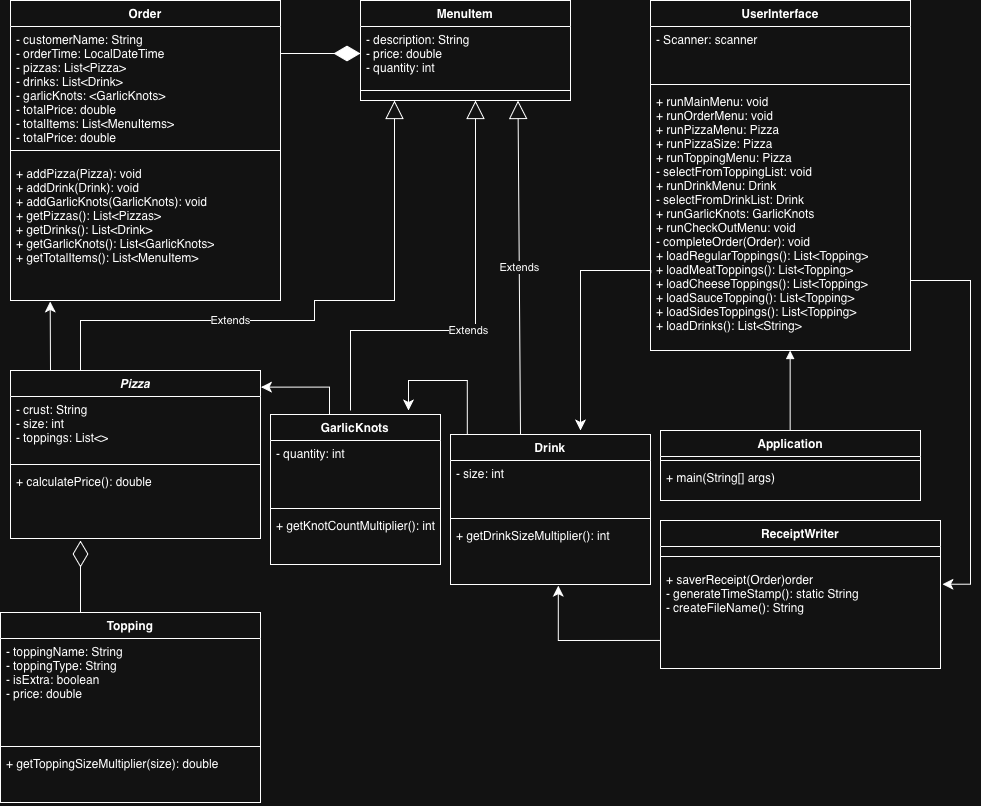

The diagram above was exported from draw.io. Its source (the exported page's mxGraphModel, read from the mxfile embedded in the PNG):
<mxGraphModel dx="1665" dy="856" grid="1" gridSize="10" guides="1" tooltips="1" connect="1" arrows="1" fold="1" page="1" pageScale="1" pageWidth="850" pageHeight="1100" math="0" shadow="0">
  <root>
    <mxCell id="0" />
    <mxCell id="1" parent="0" />
    <mxCell id="4paiX_WUDMnPWDM_vPQk-1" value="&lt;i&gt;Pizza&lt;/i&gt;" style="swimlane;fontStyle=1;align=center;verticalAlign=top;childLayout=stackLayout;horizontal=1;startSize=26;horizontalStack=0;resizeParent=1;resizeParentMax=0;resizeLast=0;collapsible=1;marginBottom=0;whiteSpace=wrap;html=1;" parent="1" vertex="1">
      <mxGeometry x="20" y="390" width="250" height="168" as="geometry" />
    </mxCell>
    <mxCell id="4paiX_WUDMnPWDM_vPQk-49" value="Extends" style="endArrow=block;endSize=16;endFill=0;html=1;rounded=0;edgeStyle=orthogonalEdgeStyle;" parent="4paiX_WUDMnPWDM_vPQk-1" edge="1">
      <mxGeometry x="-0.3153" width="160" relative="1" as="geometry">
        <mxPoint x="70" as="sourcePoint" />
        <mxPoint x="384" y="-270" as="targetPoint" />
        <Array as="points">
          <mxPoint x="70" y="-50" />
          <mxPoint x="304" y="-50" />
          <mxPoint x="304" y="-70" />
          <mxPoint x="384" y="-70" />
        </Array>
        <mxPoint as="offset" />
      </mxGeometry>
    </mxCell>
    <mxCell id="4paiX_WUDMnPWDM_vPQk-2" value="- crust: String&lt;div&gt;- size: int&lt;/div&gt;&lt;div&gt;- toppings: List&amp;lt;&amp;gt;&lt;/div&gt;&lt;div&gt;&lt;br&gt;&lt;/div&gt;" style="text;strokeColor=none;fillColor=none;align=left;verticalAlign=top;spacingLeft=4;spacingRight=4;overflow=hidden;rotatable=0;points=[[0,0.5],[1,0.5]];portConstraint=eastwest;whiteSpace=wrap;html=1;" parent="4paiX_WUDMnPWDM_vPQk-1" vertex="1">
      <mxGeometry y="26" width="250" height="64" as="geometry" />
    </mxCell>
    <mxCell id="4paiX_WUDMnPWDM_vPQk-3" value="" style="line;strokeWidth=1;fillColor=none;align=left;verticalAlign=middle;spacingTop=-1;spacingLeft=3;spacingRight=3;rotatable=0;labelPosition=right;points=[];portConstraint=eastwest;strokeColor=inherit;" parent="4paiX_WUDMnPWDM_vPQk-1" vertex="1">
      <mxGeometry y="90" width="250" height="8" as="geometry" />
    </mxCell>
    <mxCell id="4paiX_WUDMnPWDM_vPQk-4" value="+ calculatePrice(): double&lt;div&gt;&lt;br&gt;&lt;/div&gt;" style="text;strokeColor=none;fillColor=none;align=left;verticalAlign=top;spacingLeft=4;spacingRight=4;overflow=hidden;rotatable=0;points=[[0,0.5],[1,0.5]];portConstraint=eastwest;whiteSpace=wrap;html=1;" parent="4paiX_WUDMnPWDM_vPQk-1" vertex="1">
      <mxGeometry y="98" width="250" height="70" as="geometry" />
    </mxCell>
    <mxCell id="4paiX_WUDMnPWDM_vPQk-5" value="ReceiptWriter" style="swimlane;fontStyle=1;align=center;verticalAlign=top;childLayout=stackLayout;horizontal=1;startSize=26;horizontalStack=0;resizeParent=1;resizeParentMax=0;resizeLast=0;collapsible=1;marginBottom=0;whiteSpace=wrap;html=1;" parent="1" vertex="1">
      <mxGeometry x="670" y="540" width="280" height="148" as="geometry" />
    </mxCell>
    <mxCell id="4paiX_WUDMnPWDM_vPQk-7" value="" style="line;strokeWidth=1;fillColor=none;align=left;verticalAlign=middle;spacingTop=-1;spacingLeft=3;spacingRight=3;rotatable=0;labelPosition=right;points=[];portConstraint=eastwest;strokeColor=inherit;" parent="4paiX_WUDMnPWDM_vPQk-5" vertex="1">
      <mxGeometry y="26" width="280" height="20" as="geometry" />
    </mxCell>
    <mxCell id="4paiX_WUDMnPWDM_vPQk-8" value="+ saverReceipt(Order)order&lt;div&gt;- generateTimeStamp(): static String&lt;/div&gt;&lt;div&gt;- createFileName(): String&amp;nbsp;&lt;/div&gt;" style="text;strokeColor=none;fillColor=none;align=left;verticalAlign=top;spacingLeft=4;spacingRight=4;overflow=hidden;rotatable=0;points=[[0,0.5],[1,0.5]];portConstraint=eastwest;whiteSpace=wrap;html=1;" parent="4paiX_WUDMnPWDM_vPQk-5" vertex="1">
      <mxGeometry y="46" width="280" height="102" as="geometry" />
    </mxCell>
    <mxCell id="4paiX_WUDMnPWDM_vPQk-9" value="Application" style="swimlane;fontStyle=1;align=center;verticalAlign=top;childLayout=stackLayout;horizontal=1;startSize=26;horizontalStack=0;resizeParent=1;resizeParentMax=0;resizeLast=0;collapsible=1;marginBottom=0;whiteSpace=wrap;html=1;" parent="1" vertex="1">
      <mxGeometry x="670" y="450" width="260" height="70" as="geometry" />
    </mxCell>
    <mxCell id="4paiX_WUDMnPWDM_vPQk-11" value="" style="line;strokeWidth=1;fillColor=none;align=left;verticalAlign=middle;spacingTop=-1;spacingLeft=3;spacingRight=3;rotatable=0;labelPosition=right;points=[];portConstraint=eastwest;strokeColor=inherit;" parent="4paiX_WUDMnPWDM_vPQk-9" vertex="1">
      <mxGeometry y="26" width="260" height="8" as="geometry" />
    </mxCell>
    <mxCell id="4paiX_WUDMnPWDM_vPQk-12" value="+ main(String[] args)" style="text;strokeColor=none;fillColor=none;align=left;verticalAlign=top;spacingLeft=4;spacingRight=4;overflow=hidden;rotatable=0;points=[[0,0.5],[1,0.5]];portConstraint=eastwest;whiteSpace=wrap;html=1;" parent="4paiX_WUDMnPWDM_vPQk-9" vertex="1">
      <mxGeometry y="34" width="260" height="36" as="geometry" />
    </mxCell>
    <mxCell id="4paiX_WUDMnPWDM_vPQk-13" value="Drink" style="swimlane;fontStyle=1;align=center;verticalAlign=top;childLayout=stackLayout;horizontal=1;startSize=26;horizontalStack=0;resizeParent=1;resizeParentMax=0;resizeLast=0;collapsible=1;marginBottom=0;whiteSpace=wrap;html=1;" parent="1" vertex="1">
      <mxGeometry x="460" y="454" width="200" height="150" as="geometry" />
    </mxCell>
    <mxCell id="4paiX_WUDMnPWDM_vPQk-39" value="Extends" style="endArrow=block;endSize=16;endFill=0;html=1;rounded=0;entryX=0.75;entryY=1;entryDx=0;entryDy=0;" parent="4paiX_WUDMnPWDM_vPQk-13" target="4paiX_WUDMnPWDM_vPQk-25" edge="1">
      <mxGeometry width="160" relative="1" as="geometry">
        <mxPoint x="70" as="sourcePoint" />
        <mxPoint x="70" y="-324" as="targetPoint" />
      </mxGeometry>
    </mxCell>
    <mxCell id="4paiX_WUDMnPWDM_vPQk-14" value="- size: int" style="text;strokeColor=none;fillColor=none;align=left;verticalAlign=top;spacingLeft=4;spacingRight=4;overflow=hidden;rotatable=0;points=[[0,0.5],[1,0.5]];portConstraint=eastwest;whiteSpace=wrap;html=1;" parent="4paiX_WUDMnPWDM_vPQk-13" vertex="1">
      <mxGeometry y="26" width="200" height="54" as="geometry" />
    </mxCell>
    <mxCell id="4paiX_WUDMnPWDM_vPQk-15" value="" style="line;strokeWidth=1;fillColor=none;align=left;verticalAlign=middle;spacingTop=-1;spacingLeft=3;spacingRight=3;rotatable=0;labelPosition=right;points=[];portConstraint=eastwest;strokeColor=inherit;" parent="4paiX_WUDMnPWDM_vPQk-13" vertex="1">
      <mxGeometry y="80" width="200" height="8" as="geometry" />
    </mxCell>
    <mxCell id="4paiX_WUDMnPWDM_vPQk-16" value="+ getDrinkSizeMultiplier(): int&lt;div&gt;&lt;br&gt;&lt;/div&gt;" style="text;strokeColor=none;fillColor=none;align=left;verticalAlign=top;spacingLeft=4;spacingRight=4;overflow=hidden;rotatable=0;points=[[0,0.5],[1,0.5]];portConstraint=eastwest;whiteSpace=wrap;html=1;" parent="4paiX_WUDMnPWDM_vPQk-13" vertex="1">
      <mxGeometry y="88" width="200" height="62" as="geometry" />
    </mxCell>
    <mxCell id="4paiX_WUDMnPWDM_vPQk-17" value="Topping" style="swimlane;fontStyle=1;align=center;verticalAlign=top;childLayout=stackLayout;horizontal=1;startSize=26;horizontalStack=0;resizeParent=1;resizeParentMax=0;resizeLast=0;collapsible=1;marginBottom=0;whiteSpace=wrap;html=1;" parent="1" vertex="1">
      <mxGeometry x="10" y="632" width="260" height="190" as="geometry" />
    </mxCell>
    <mxCell id="4paiX_WUDMnPWDM_vPQk-41" value="" style="endArrow=diamondThin;endFill=0;endSize=24;html=1;rounded=0;" parent="4paiX_WUDMnPWDM_vPQk-17" edge="1">
      <mxGeometry width="160" relative="1" as="geometry">
        <mxPoint x="80" as="sourcePoint" />
        <mxPoint x="80" y="-72" as="targetPoint" />
      </mxGeometry>
    </mxCell>
    <mxCell id="4paiX_WUDMnPWDM_vPQk-18" value="- toppingName: String&lt;div&gt;- toppingType: String&amp;nbsp;&lt;/div&gt;&lt;div&gt;- isExtra: boolean&lt;/div&gt;&lt;div&gt;- price: double&amp;nbsp;&lt;/div&gt;" style="text;strokeColor=none;fillColor=none;align=left;verticalAlign=top;spacingLeft=4;spacingRight=4;overflow=hidden;rotatable=0;points=[[0,0.5],[1,0.5]];portConstraint=eastwest;whiteSpace=wrap;html=1;" parent="4paiX_WUDMnPWDM_vPQk-17" vertex="1">
      <mxGeometry y="26" width="260" height="104" as="geometry" />
    </mxCell>
    <mxCell id="4paiX_WUDMnPWDM_vPQk-19" value="" style="line;strokeWidth=1;fillColor=none;align=left;verticalAlign=middle;spacingTop=-1;spacingLeft=3;spacingRight=3;rotatable=0;labelPosition=right;points=[];portConstraint=eastwest;strokeColor=inherit;" parent="4paiX_WUDMnPWDM_vPQk-17" vertex="1">
      <mxGeometry y="130" width="260" height="8" as="geometry" />
    </mxCell>
    <mxCell id="4paiX_WUDMnPWDM_vPQk-20" value="+ getToppingSizeMultiplier(size): double" style="text;strokeColor=none;fillColor=none;align=left;verticalAlign=top;spacingLeft=4;spacingRight=4;overflow=hidden;rotatable=0;points=[[0,0.5],[1,0.5]];portConstraint=eastwest;whiteSpace=wrap;html=1;" parent="4paiX_WUDMnPWDM_vPQk-17" vertex="1">
      <mxGeometry y="138" width="260" height="52" as="geometry" />
    </mxCell>
    <mxCell id="4paiX_WUDMnPWDM_vPQk-21" value="GarlicKnots" style="swimlane;fontStyle=1;align=center;verticalAlign=top;childLayout=stackLayout;horizontal=1;startSize=26;horizontalStack=0;resizeParent=1;resizeParentMax=0;resizeLast=0;collapsible=1;marginBottom=0;whiteSpace=wrap;html=1;" parent="1" vertex="1">
      <mxGeometry x="280" y="434" width="170" height="150" as="geometry" />
    </mxCell>
    <mxCell id="4paiX_WUDMnPWDM_vPQk-22" value="- quantity: int" style="text;strokeColor=none;fillColor=none;align=left;verticalAlign=top;spacingLeft=4;spacingRight=4;overflow=hidden;rotatable=0;points=[[0,0.5],[1,0.5]];portConstraint=eastwest;whiteSpace=wrap;html=1;" parent="4paiX_WUDMnPWDM_vPQk-21" vertex="1">
      <mxGeometry y="26" width="170" height="64" as="geometry" />
    </mxCell>
    <mxCell id="4paiX_WUDMnPWDM_vPQk-23" value="" style="line;strokeWidth=1;fillColor=none;align=left;verticalAlign=middle;spacingTop=-1;spacingLeft=3;spacingRight=3;rotatable=0;labelPosition=right;points=[];portConstraint=eastwest;strokeColor=inherit;" parent="4paiX_WUDMnPWDM_vPQk-21" vertex="1">
      <mxGeometry y="90" width="170" height="8" as="geometry" />
    </mxCell>
    <mxCell id="4paiX_WUDMnPWDM_vPQk-24" value="+ getKnotCountMultiplier(): int" style="text;strokeColor=none;fillColor=none;align=left;verticalAlign=top;spacingLeft=4;spacingRight=4;overflow=hidden;rotatable=0;points=[[0,0.5],[1,0.5]];portConstraint=eastwest;whiteSpace=wrap;html=1;" parent="4paiX_WUDMnPWDM_vPQk-21" vertex="1">
      <mxGeometry y="98" width="170" height="52" as="geometry" />
    </mxCell>
    <mxCell id="mYVWUZT8CI-_b4U9H2JI-3" value="Extends" style="endArrow=block;endSize=16;endFill=0;html=1;rounded=0;edgeStyle=orthogonalEdgeStyle;" edge="1" parent="4paiX_WUDMnPWDM_vPQk-21" target="4paiX_WUDMnPWDM_vPQk-27">
      <mxGeometry x="-0.088" width="160" relative="1" as="geometry">
        <mxPoint x="80" y="-4" as="sourcePoint" />
        <mxPoint x="205" y="-252" as="targetPoint" />
        <Array as="points">
          <mxPoint x="80" y="-84" />
          <mxPoint x="205" y="-84" />
        </Array>
        <mxPoint as="offset" />
      </mxGeometry>
    </mxCell>
    <mxCell id="4paiX_WUDMnPWDM_vPQk-25" value="MenuItem" style="swimlane;fontStyle=1;align=center;verticalAlign=top;childLayout=stackLayout;horizontal=1;startSize=26;horizontalStack=0;resizeParent=1;resizeParentMax=0;resizeLast=0;collapsible=1;marginBottom=0;whiteSpace=wrap;html=1;" parent="1" vertex="1">
      <mxGeometry x="370" y="20" width="210" height="100" as="geometry" />
    </mxCell>
    <mxCell id="4paiX_WUDMnPWDM_vPQk-26" value="- description: String&lt;div&gt;- price: double&lt;/div&gt;&lt;div&gt;- quantity: int&lt;/div&gt;" style="text;strokeColor=none;fillColor=none;align=left;verticalAlign=top;spacingLeft=4;spacingRight=4;overflow=hidden;rotatable=0;points=[[0,0.5],[1,0.5]];portConstraint=eastwest;whiteSpace=wrap;html=1;" parent="4paiX_WUDMnPWDM_vPQk-25" vertex="1">
      <mxGeometry y="26" width="210" height="54" as="geometry" />
    </mxCell>
    <mxCell id="4paiX_WUDMnPWDM_vPQk-27" value="" style="line;strokeWidth=1;fillColor=none;align=left;verticalAlign=middle;spacingTop=-1;spacingLeft=3;spacingRight=3;rotatable=0;labelPosition=right;points=[];portConstraint=eastwest;strokeColor=inherit;" parent="4paiX_WUDMnPWDM_vPQk-25" vertex="1">
      <mxGeometry y="80" width="210" height="20" as="geometry" />
    </mxCell>
    <mxCell id="4paiX_WUDMnPWDM_vPQk-29" value="UserInterface&lt;div&gt;&lt;br&gt;&lt;/div&gt;" style="swimlane;fontStyle=1;align=center;verticalAlign=top;childLayout=stackLayout;horizontal=1;startSize=26;horizontalStack=0;resizeParent=1;resizeParentMax=0;resizeLast=0;collapsible=1;marginBottom=0;whiteSpace=wrap;html=1;" parent="1" vertex="1">
      <mxGeometry x="660" y="20" width="260" height="350" as="geometry" />
    </mxCell>
    <mxCell id="4paiX_WUDMnPWDM_vPQk-30" value="- Scanner: scanner&amp;nbsp;" style="text;strokeColor=none;fillColor=none;align=left;verticalAlign=top;spacingLeft=4;spacingRight=4;overflow=hidden;rotatable=0;points=[[0,0.5],[1,0.5]];portConstraint=eastwest;whiteSpace=wrap;html=1;" parent="4paiX_WUDMnPWDM_vPQk-29" vertex="1">
      <mxGeometry y="26" width="260" height="54" as="geometry" />
    </mxCell>
    <mxCell id="4paiX_WUDMnPWDM_vPQk-31" value="" style="line;strokeWidth=1;fillColor=none;align=left;verticalAlign=middle;spacingTop=-1;spacingLeft=3;spacingRight=3;rotatable=0;labelPosition=right;points=[];portConstraint=eastwest;strokeColor=inherit;" parent="4paiX_WUDMnPWDM_vPQk-29" vertex="1">
      <mxGeometry y="80" width="260" height="8" as="geometry" />
    </mxCell>
    <mxCell id="4paiX_WUDMnPWDM_vPQk-32" value="+ runMainMenu: void&lt;div&gt;+ runOrderMenu: void&lt;/div&gt;&lt;div&gt;+ runPizzaMenu: Pizza&lt;/div&gt;&lt;div&gt;+ runPizzaSize: Pizza&lt;/div&gt;&lt;div&gt;+ runToppingMenu: Pizza&lt;/div&gt;&lt;div&gt;- selectFromToppingList: void&lt;/div&gt;&lt;div&gt;+ runDrinkMenu: Drink&lt;/div&gt;&lt;div&gt;- selectFromDrinkList: Drink&lt;/div&gt;&lt;div&gt;+ runGarlicKnots: GarlicKnots&lt;/div&gt;&lt;div&gt;+ runCheckOutMenu: void&lt;/div&gt;&lt;div&gt;- completeOrder(Order): void&amp;nbsp;&lt;/div&gt;&lt;div&gt;+ loadRegularToppings(): List&amp;lt;Topping&amp;gt;&lt;/div&gt;&lt;div&gt;+ loadMeatToppings(): List&amp;lt;Topping&amp;gt;&lt;/div&gt;&lt;div&gt;+ loadCheeseToppings(): List&amp;lt;Topping&amp;gt;&lt;/div&gt;&lt;div&gt;+ loadSauceTopping(): List&amp;lt;Topping&amp;gt;&lt;/div&gt;&lt;div&gt;+ loadSidesToppings(): List&amp;lt;Topping&amp;gt;&lt;/div&gt;&lt;div&gt;+ loadDrinks(): List&amp;lt;String&amp;gt;&lt;/div&gt;" style="text;strokeColor=none;fillColor=none;align=left;verticalAlign=top;spacingLeft=4;spacingRight=4;overflow=hidden;rotatable=0;points=[[0,0.5],[1,0.5]];portConstraint=eastwest;whiteSpace=wrap;html=1;" parent="4paiX_WUDMnPWDM_vPQk-29" vertex="1">
      <mxGeometry y="88" width="260" height="262" as="geometry" />
    </mxCell>
    <mxCell id="4paiX_WUDMnPWDM_vPQk-43" value="Order" style="swimlane;fontStyle=1;align=center;verticalAlign=top;childLayout=stackLayout;horizontal=1;startSize=26;horizontalStack=0;resizeParent=1;resizeParentMax=0;resizeLast=0;collapsible=1;marginBottom=0;whiteSpace=wrap;html=1;" parent="1" vertex="1">
      <mxGeometry x="20" y="20" width="270" height="300" as="geometry" />
    </mxCell>
    <mxCell id="4paiX_WUDMnPWDM_vPQk-44" value="- customerName: String&lt;div&gt;- orderTime: LocalDateTime&lt;/div&gt;&lt;div&gt;- pizzas: List&amp;lt;Pizza&amp;gt;&amp;nbsp;&lt;/div&gt;&lt;div&gt;- drinks: List&amp;lt;Drink&amp;gt;&lt;/div&gt;&lt;div&gt;- garlicKnots: &amp;lt;GarlicKnots&amp;gt;&lt;/div&gt;&lt;div&gt;&lt;div&gt;- totalPrice: double&lt;/div&gt;&lt;div&gt;- totalItems: List&amp;lt;MenuItems&amp;gt;&lt;/div&gt;&lt;div&gt;- totalPrice: double&amp;nbsp;&lt;/div&gt;&lt;div&gt;&lt;br&gt;&lt;/div&gt;&lt;/div&gt;" style="text;strokeColor=none;fillColor=none;align=left;verticalAlign=top;spacingLeft=4;spacingRight=4;overflow=hidden;rotatable=0;points=[[0,0.5],[1,0.5]];portConstraint=eastwest;whiteSpace=wrap;html=1;" parent="4paiX_WUDMnPWDM_vPQk-43" vertex="1">
      <mxGeometry y="26" width="270" height="114" as="geometry" />
    </mxCell>
    <mxCell id="4paiX_WUDMnPWDM_vPQk-45" value="" style="line;strokeWidth=1;fillColor=none;align=left;verticalAlign=middle;spacingTop=-1;spacingLeft=3;spacingRight=3;rotatable=0;labelPosition=right;points=[];portConstraint=eastwest;strokeColor=inherit;" parent="4paiX_WUDMnPWDM_vPQk-43" vertex="1">
      <mxGeometry y="140" width="270" height="20" as="geometry" />
    </mxCell>
    <mxCell id="4paiX_WUDMnPWDM_vPQk-46" value="&lt;div&gt;+ addPizza(Pizza): void&lt;br&gt;&lt;/div&gt;+ addDrink(Drink): void&lt;div&gt;+ addGarlicKnots(GarlicKnots): void&lt;/div&gt;&lt;div&gt;+ getPizzas(): List&amp;lt;Pizzas&amp;gt;&lt;/div&gt;&lt;div&gt;+ getDrinks(): List&amp;lt;Drink&amp;gt;&lt;/div&gt;&lt;div&gt;+ getGarlicKnots(): List&amp;lt;GarlicKnots&amp;gt;&lt;/div&gt;&lt;div&gt;+ getTotalItems(): List&amp;lt;MenuItem&amp;gt;&lt;/div&gt;&lt;div&gt;&lt;br&gt;&lt;/div&gt;" style="text;strokeColor=none;fillColor=none;align=left;verticalAlign=top;spacingLeft=4;spacingRight=4;overflow=hidden;rotatable=0;points=[[0,0.5],[1,0.5]];portConstraint=eastwest;whiteSpace=wrap;html=1;" parent="4paiX_WUDMnPWDM_vPQk-43" vertex="1">
      <mxGeometry y="160" width="270" height="140" as="geometry" />
    </mxCell>
    <mxCell id="4paiX_WUDMnPWDM_vPQk-48" value="" style="endArrow=diamondThin;endFill=1;endSize=24;html=1;rounded=0;entryX=0;entryY=0.5;entryDx=0;entryDy=0;" parent="1" target="4paiX_WUDMnPWDM_vPQk-26" edge="1">
      <mxGeometry width="160" relative="1" as="geometry">
        <mxPoint x="290" y="73" as="sourcePoint" />
        <mxPoint x="370" y="70" as="targetPoint" />
      </mxGeometry>
    </mxCell>
    <mxCell id="mYVWUZT8CI-_b4U9H2JI-5" value="" style="endArrow=block;endFill=1;html=1;edgeStyle=orthogonalEdgeStyle;align=left;verticalAlign=top;rounded=0;" edge="1" parent="1">
      <mxGeometry x="-1" relative="1" as="geometry">
        <mxPoint x="799.66" y="450" as="sourcePoint" />
        <mxPoint x="799.66" y="370" as="targetPoint" />
      </mxGeometry>
    </mxCell>
    <mxCell id="mYVWUZT8CI-_b4U9H2JI-7" value="" style="edgeStyle=segmentEdgeStyle;endArrow=classic;html=1;curved=0;rounded=0;endSize=8;startSize=8;sourcePerimeterSpacing=0;targetPerimeterSpacing=0;exitX=0.001;exitY=0.705;exitDx=0;exitDy=0;exitPerimeter=0;" edge="1" parent="1" source="4paiX_WUDMnPWDM_vPQk-32">
      <mxGeometry width="100" relative="1" as="geometry">
        <mxPoint x="590" y="160" as="sourcePoint" />
        <mxPoint x="590" y="450" as="targetPoint" />
        <Array as="points">
          <mxPoint x="660" y="290" />
          <mxPoint x="590" y="290" />
        </Array>
      </mxGeometry>
    </mxCell>
    <mxCell id="mYVWUZT8CI-_b4U9H2JI-8" value="" style="edgeStyle=segmentEdgeStyle;endArrow=classic;html=1;curved=0;rounded=0;endSize=8;startSize=8;sourcePerimeterSpacing=0;targetPerimeterSpacing=0;exitX=0.084;exitY=0.001;exitDx=0;exitDy=0;exitPerimeter=0;" edge="1" parent="1" source="4paiX_WUDMnPWDM_vPQk-13">
      <mxGeometry width="100" relative="1" as="geometry">
        <mxPoint x="440" y="400" as="sourcePoint" />
        <mxPoint x="418" y="430" as="targetPoint" />
        <Array as="points">
          <mxPoint x="477" y="400" />
          <mxPoint x="418" y="400" />
        </Array>
      </mxGeometry>
    </mxCell>
    <mxCell id="mYVWUZT8CI-_b4U9H2JI-9" value="" style="edgeStyle=segmentEdgeStyle;endArrow=classic;html=1;curved=0;rounded=0;endSize=8;startSize=8;sourcePerimeterSpacing=0;targetPerimeterSpacing=0;exitX=0.084;exitY=0.001;exitDx=0;exitDy=0;exitPerimeter=0;entryX=1.002;entryY=0.099;entryDx=0;entryDy=0;entryPerimeter=0;" edge="1" parent="1" target="4paiX_WUDMnPWDM_vPQk-1">
      <mxGeometry width="100" relative="1" as="geometry">
        <mxPoint x="339" y="434" as="sourcePoint" />
        <mxPoint x="280" y="410" as="targetPoint" />
        <Array as="points">
          <mxPoint x="339" y="407" />
        </Array>
      </mxGeometry>
    </mxCell>
    <mxCell id="mYVWUZT8CI-_b4U9H2JI-10" value="" style="edgeStyle=segmentEdgeStyle;endArrow=classic;html=1;curved=0;rounded=0;endSize=8;startSize=8;sourcePerimeterSpacing=0;targetPerimeterSpacing=0;exitX=0.16;exitY=0;exitDx=0;exitDy=0;exitPerimeter=0;entryX=0.147;entryY=1.007;entryDx=0;entryDy=0;entryPerimeter=0;" edge="1" parent="1" source="4paiX_WUDMnPWDM_vPQk-1" target="4paiX_WUDMnPWDM_vPQk-46">
      <mxGeometry width="100" relative="1" as="geometry">
        <mxPoint x="128" y="377" as="sourcePoint" />
        <mxPoint x="60" y="350" as="targetPoint" />
        <Array as="points" />
      </mxGeometry>
    </mxCell>
    <mxCell id="mYVWUZT8CI-_b4U9H2JI-11" value="" style="edgeStyle=segmentEdgeStyle;endArrow=classic;html=1;curved=0;rounded=0;endSize=8;startSize=8;sourcePerimeterSpacing=0;targetPerimeterSpacing=0;entryX=1.007;entryY=0.174;entryDx=0;entryDy=0;entryPerimeter=0;" edge="1" parent="1" target="4paiX_WUDMnPWDM_vPQk-8">
      <mxGeometry width="100" relative="1" as="geometry">
        <mxPoint x="920" y="300" as="sourcePoint" />
        <mxPoint x="940" y="340" as="targetPoint" />
        <Array as="points">
          <mxPoint x="980" y="300" />
          <mxPoint x="980" y="604" />
        </Array>
      </mxGeometry>
    </mxCell>
    <mxCell id="mYVWUZT8CI-_b4U9H2JI-12" value="" style="edgeStyle=segmentEdgeStyle;endArrow=classic;html=1;curved=0;rounded=0;endSize=8;startSize=8;sourcePerimeterSpacing=0;targetPerimeterSpacing=0;exitX=0;exitY=0.725;exitDx=0;exitDy=0;exitPerimeter=0;entryX=0.539;entryY=1.019;entryDx=0;entryDy=0;entryPerimeter=0;" edge="1" parent="1" source="4paiX_WUDMnPWDM_vPQk-8" target="4paiX_WUDMnPWDM_vPQk-16">
      <mxGeometry width="100" relative="1" as="geometry">
        <mxPoint x="668" y="717" as="sourcePoint" />
        <mxPoint x="580" y="660" as="targetPoint" />
        <Array as="points">
          <mxPoint x="568" y="660" />
        </Array>
      </mxGeometry>
    </mxCell>
  </root>
</mxGraphModel>